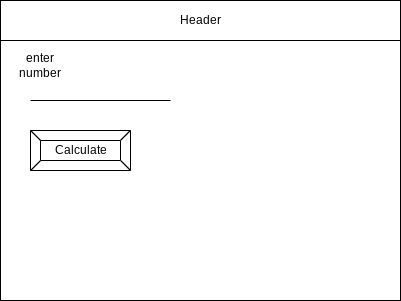

The diagram above was exported from draw.io. Its source (the exported page's mxGraphModel, read from the mxfile embedded in the PNG):
<mxGraphModel dx="899" dy="644" grid="1" gridSize="10" guides="1" tooltips="1" connect="1" arrows="1" fold="1" page="1" pageScale="1" pageWidth="850" pageHeight="1100" math="0" shadow="0">
  <root>
    <mxCell id="0" />
    <mxCell id="1" parent="0" />
    <mxCell id="2" value="" style="rounded=0;whiteSpace=wrap;html=1;" parent="1" vertex="1">
      <mxGeometry x="80" y="80" width="400" height="300" as="geometry" />
    </mxCell>
    <mxCell id="3" value="Header" style="rounded=0;whiteSpace=wrap;html=1;" parent="1" vertex="1">
      <mxGeometry x="80" y="80" width="400" height="40" as="geometry" />
    </mxCell>
    <mxCell id="6" value="Calculate" style="labelPosition=center;verticalLabelPosition=middle;align=center;html=1;shape=mxgraph.basic.button;dx=10;" parent="1" vertex="1">
      <mxGeometry x="110" y="210" width="100" height="40" as="geometry" />
    </mxCell>
    <mxCell id="7" value="" style="endArrow=none;html=1;" edge="1" parent="1">
      <mxGeometry width="50" height="50" relative="1" as="geometry">
        <mxPoint x="250" y="180" as="sourcePoint" />
        <mxPoint x="110" y="180" as="targetPoint" />
      </mxGeometry>
    </mxCell>
    <mxCell id="8" value="enter number" style="text;html=1;strokeColor=none;fillColor=none;align=center;verticalAlign=middle;whiteSpace=wrap;rounded=0;" vertex="1" parent="1">
      <mxGeometry x="90" y="130" width="60" height="30" as="geometry" />
    </mxCell>
  </root>
</mxGraphModel>